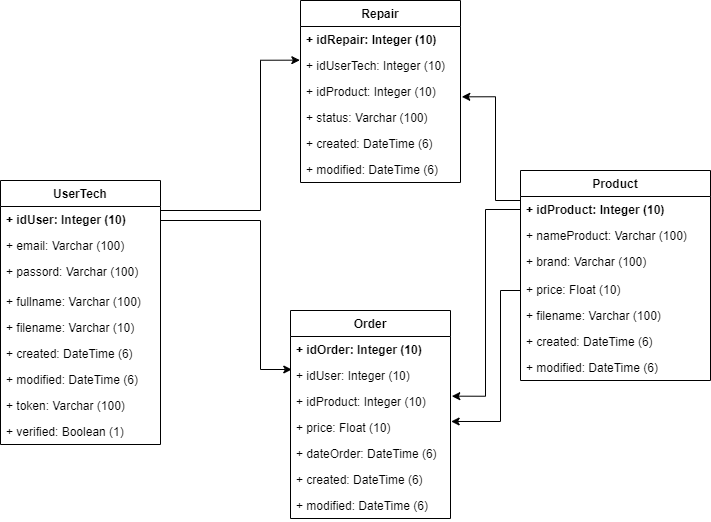

The diagram above was exported from draw.io. Its source (the exported page's mxGraphModel, read from the mxfile embedded in the PNG):
<mxGraphModel dx="948" dy="555" grid="1" gridSize="10" guides="1" tooltips="1" connect="1" arrows="1" fold="1" page="1" pageScale="1" pageWidth="827" pageHeight="1169" math="0" shadow="0">
  <root>
    <mxCell id="0" />
    <mxCell id="1" parent="0" />
    <mxCell id="NMLcOToUUJUVJf2VM0Eq-1" value="Repair" style="swimlane;fontStyle=1;align=center;verticalAlign=top;childLayout=stackLayout;horizontal=1;startSize=26;horizontalStack=0;resizeParent=1;resizeParentMax=0;resizeLast=0;collapsible=1;marginBottom=0;" vertex="1" parent="1">
      <mxGeometry x="390" y="40" width="160" height="182" as="geometry" />
    </mxCell>
    <mxCell id="NMLcOToUUJUVJf2VM0Eq-2" value="+ idRepair: Integer (10)" style="text;strokeColor=none;fillColor=none;align=left;verticalAlign=top;spacingLeft=4;spacingRight=4;overflow=hidden;rotatable=0;points=[[0,0.5],[1,0.5]];portConstraint=eastwest;fontStyle=1" vertex="1" parent="NMLcOToUUJUVJf2VM0Eq-1">
      <mxGeometry y="26" width="160" height="26" as="geometry" />
    </mxCell>
    <mxCell id="NMLcOToUUJUVJf2VM0Eq-17" value="+ idUserTech: Integer (10)" style="text;strokeColor=none;fillColor=none;align=left;verticalAlign=top;spacingLeft=4;spacingRight=4;overflow=hidden;rotatable=0;points=[[0,0.5],[1,0.5]];portConstraint=eastwest;" vertex="1" parent="NMLcOToUUJUVJf2VM0Eq-1">
      <mxGeometry y="52" width="160" height="26" as="geometry" />
    </mxCell>
    <mxCell id="NMLcOToUUJUVJf2VM0Eq-18" value="+ idProduct: Integer (10)" style="text;strokeColor=none;fillColor=none;align=left;verticalAlign=top;spacingLeft=4;spacingRight=4;overflow=hidden;rotatable=0;points=[[0,0.5],[1,0.5]];portConstraint=eastwest;" vertex="1" parent="NMLcOToUUJUVJf2VM0Eq-1">
      <mxGeometry y="78" width="160" height="26" as="geometry" />
    </mxCell>
    <mxCell id="NMLcOToUUJUVJf2VM0Eq-19" value="+ status: Varchar (100)" style="text;strokeColor=none;fillColor=none;align=left;verticalAlign=top;spacingLeft=4;spacingRight=4;overflow=hidden;rotatable=0;points=[[0,0.5],[1,0.5]];portConstraint=eastwest;" vertex="1" parent="NMLcOToUUJUVJf2VM0Eq-1">
      <mxGeometry y="104" width="160" height="26" as="geometry" />
    </mxCell>
    <mxCell id="NMLcOToUUJUVJf2VM0Eq-78" value="+ created: DateTime (6)" style="text;strokeColor=none;fillColor=none;align=left;verticalAlign=top;spacingLeft=4;spacingRight=4;overflow=hidden;rotatable=0;points=[[0,0.5],[1,0.5]];portConstraint=eastwest;" vertex="1" parent="NMLcOToUUJUVJf2VM0Eq-1">
      <mxGeometry y="130" width="160" height="26" as="geometry" />
    </mxCell>
    <mxCell id="NMLcOToUUJUVJf2VM0Eq-79" value="+ modified: DateTime (6)" style="text;strokeColor=none;fillColor=none;align=left;verticalAlign=top;spacingLeft=4;spacingRight=4;overflow=hidden;rotatable=0;points=[[0,0.5],[1,0.5]];portConstraint=eastwest;" vertex="1" parent="NMLcOToUUJUVJf2VM0Eq-1">
      <mxGeometry y="156" width="160" height="26" as="geometry" />
    </mxCell>
    <mxCell id="NMLcOToUUJUVJf2VM0Eq-5" value="UserTech" style="swimlane;fontStyle=1;align=center;verticalAlign=top;childLayout=stackLayout;horizontal=1;startSize=26;horizontalStack=0;resizeParent=1;resizeParentMax=0;resizeLast=0;collapsible=1;marginBottom=0;" vertex="1" parent="1">
      <mxGeometry x="90" y="220" width="160" height="264" as="geometry" />
    </mxCell>
    <mxCell id="NMLcOToUUJUVJf2VM0Eq-6" value="+ idUser: Integer (10)" style="text;strokeColor=none;fillColor=none;align=left;verticalAlign=top;spacingLeft=4;spacingRight=4;overflow=hidden;rotatable=0;points=[[0,0.5],[1,0.5]];portConstraint=eastwest;rounded=0;sketch=0;glass=0;shadow=0;fontStyle=1" vertex="1" parent="NMLcOToUUJUVJf2VM0Eq-5">
      <mxGeometry y="26" width="160" height="26" as="geometry" />
    </mxCell>
    <mxCell id="NMLcOToUUJUVJf2VM0Eq-22" value="+ email: Varchar (100)" style="text;strokeColor=none;fillColor=none;align=left;verticalAlign=top;spacingLeft=4;spacingRight=4;overflow=hidden;rotatable=0;points=[[0,0.5],[1,0.5]];portConstraint=eastwest;" vertex="1" parent="NMLcOToUUJUVJf2VM0Eq-5">
      <mxGeometry y="52" width="160" height="26" as="geometry" />
    </mxCell>
    <mxCell id="NMLcOToUUJUVJf2VM0Eq-23" value="+ passord: Varchar (100)" style="text;strokeColor=none;fillColor=none;align=left;verticalAlign=top;spacingLeft=4;spacingRight=4;overflow=hidden;rotatable=0;points=[[0,0.5],[1,0.5]];portConstraint=eastwest;" vertex="1" parent="NMLcOToUUJUVJf2VM0Eq-5">
      <mxGeometry y="78" width="160" height="30" as="geometry" />
    </mxCell>
    <mxCell id="NMLcOToUUJUVJf2VM0Eq-26" value="+ fullname: Varchar (100)" style="text;strokeColor=none;fillColor=none;align=left;verticalAlign=top;spacingLeft=4;spacingRight=4;overflow=hidden;rotatable=0;points=[[0,0.5],[1,0.5]];portConstraint=eastwest;" vertex="1" parent="NMLcOToUUJUVJf2VM0Eq-5">
      <mxGeometry y="108" width="160" height="26" as="geometry" />
    </mxCell>
    <mxCell id="NMLcOToUUJUVJf2VM0Eq-73" value="+ filename: Varchar (10)" style="text;strokeColor=none;fillColor=none;align=left;verticalAlign=top;spacingLeft=4;spacingRight=4;overflow=hidden;rotatable=0;points=[[0,0.5],[1,0.5]];portConstraint=eastwest;" vertex="1" parent="NMLcOToUUJUVJf2VM0Eq-5">
      <mxGeometry y="134" width="160" height="26" as="geometry" />
    </mxCell>
    <mxCell id="NMLcOToUUJUVJf2VM0Eq-25" value="+ created: DateTime (6)" style="text;strokeColor=none;fillColor=none;align=left;verticalAlign=top;spacingLeft=4;spacingRight=4;overflow=hidden;rotatable=0;points=[[0,0.5],[1,0.5]];portConstraint=eastwest;" vertex="1" parent="NMLcOToUUJUVJf2VM0Eq-5">
      <mxGeometry y="160" width="160" height="26" as="geometry" />
    </mxCell>
    <mxCell id="NMLcOToUUJUVJf2VM0Eq-24" value="+ modified: DateTime (6)" style="text;strokeColor=none;fillColor=none;align=left;verticalAlign=top;spacingLeft=4;spacingRight=4;overflow=hidden;rotatable=0;points=[[0,0.5],[1,0.5]];portConstraint=eastwest;" vertex="1" parent="NMLcOToUUJUVJf2VM0Eq-5">
      <mxGeometry y="186" width="160" height="26" as="geometry" />
    </mxCell>
    <mxCell id="NMLcOToUUJUVJf2VM0Eq-20" value="+ token: Varchar (100)" style="text;strokeColor=none;fillColor=none;align=left;verticalAlign=top;spacingLeft=4;spacingRight=4;overflow=hidden;rotatable=0;points=[[0,0.5],[1,0.5]];portConstraint=eastwest;" vertex="1" parent="NMLcOToUUJUVJf2VM0Eq-5">
      <mxGeometry y="212" width="160" height="26" as="geometry" />
    </mxCell>
    <mxCell id="NMLcOToUUJUVJf2VM0Eq-21" value="+ verified: Boolean (1)" style="text;strokeColor=none;fillColor=none;align=left;verticalAlign=top;spacingLeft=4;spacingRight=4;overflow=hidden;rotatable=0;points=[[0,0.5],[1,0.5]];portConstraint=eastwest;" vertex="1" parent="NMLcOToUUJUVJf2VM0Eq-5">
      <mxGeometry y="238" width="160" height="26" as="geometry" />
    </mxCell>
    <mxCell id="NMLcOToUUJUVJf2VM0Eq-9" value="Product" style="swimlane;fontStyle=1;align=center;verticalAlign=top;childLayout=stackLayout;horizontal=1;startSize=26;horizontalStack=0;resizeParent=1;resizeParentMax=0;resizeLast=0;collapsible=1;marginBottom=0;" vertex="1" parent="1">
      <mxGeometry x="610" y="210" width="190" height="210" as="geometry" />
    </mxCell>
    <mxCell id="NMLcOToUUJUVJf2VM0Eq-10" value="+ idProduct: Integer (10)" style="text;strokeColor=none;fillColor=none;align=left;verticalAlign=top;spacingLeft=4;spacingRight=4;overflow=hidden;rotatable=0;points=[[0,0.5],[1,0.5]];portConstraint=eastwest;fontStyle=1" vertex="1" parent="NMLcOToUUJUVJf2VM0Eq-9">
      <mxGeometry y="26" width="190" height="26" as="geometry" />
    </mxCell>
    <mxCell id="NMLcOToUUJUVJf2VM0Eq-68" value="+ nameProduct: Varchar (100)" style="text;strokeColor=none;fillColor=none;align=left;verticalAlign=top;spacingLeft=4;spacingRight=4;overflow=hidden;rotatable=0;points=[[0,0.5],[1,0.5]];portConstraint=eastwest;" vertex="1" parent="NMLcOToUUJUVJf2VM0Eq-9">
      <mxGeometry y="52" width="190" height="26" as="geometry" />
    </mxCell>
    <mxCell id="NMLcOToUUJUVJf2VM0Eq-70" value="+ brand: Varchar (100)" style="text;strokeColor=none;fillColor=none;align=left;verticalAlign=top;spacingLeft=4;spacingRight=4;overflow=hidden;rotatable=0;points=[[0,0.5],[1,0.5]];portConstraint=eastwest;" vertex="1" parent="NMLcOToUUJUVJf2VM0Eq-9">
      <mxGeometry y="78" width="190" height="28" as="geometry" />
    </mxCell>
    <mxCell id="NMLcOToUUJUVJf2VM0Eq-71" value="+ price: Float (10)" style="text;strokeColor=none;fillColor=none;align=left;verticalAlign=top;spacingLeft=4;spacingRight=4;overflow=hidden;rotatable=0;points=[[0,0.5],[1,0.5]];portConstraint=eastwest;" vertex="1" parent="NMLcOToUUJUVJf2VM0Eq-9">
      <mxGeometry y="106" width="190" height="26" as="geometry" />
    </mxCell>
    <mxCell id="NMLcOToUUJUVJf2VM0Eq-69" value="+ filename: Varchar (100)" style="text;strokeColor=none;fillColor=none;align=left;verticalAlign=top;spacingLeft=4;spacingRight=4;overflow=hidden;rotatable=0;points=[[0,0.5],[1,0.5]];portConstraint=eastwest;" vertex="1" parent="NMLcOToUUJUVJf2VM0Eq-9">
      <mxGeometry y="132" width="190" height="26" as="geometry" />
    </mxCell>
    <mxCell id="NMLcOToUUJUVJf2VM0Eq-74" value="+ created: DateTime (6)" style="text;strokeColor=none;fillColor=none;align=left;verticalAlign=top;spacingLeft=4;spacingRight=4;overflow=hidden;rotatable=0;points=[[0,0.5],[1,0.5]];portConstraint=eastwest;" vertex="1" parent="NMLcOToUUJUVJf2VM0Eq-9">
      <mxGeometry y="158" width="190" height="26" as="geometry" />
    </mxCell>
    <mxCell id="NMLcOToUUJUVJf2VM0Eq-75" value="+ modified: DateTime (6)" style="text;strokeColor=none;fillColor=none;align=left;verticalAlign=top;spacingLeft=4;spacingRight=4;overflow=hidden;rotatable=0;points=[[0,0.5],[1,0.5]];portConstraint=eastwest;" vertex="1" parent="NMLcOToUUJUVJf2VM0Eq-9">
      <mxGeometry y="184" width="190" height="26" as="geometry" />
    </mxCell>
    <mxCell id="NMLcOToUUJUVJf2VM0Eq-13" value="Order" style="swimlane;fontStyle=1;align=center;verticalAlign=top;childLayout=stackLayout;horizontal=1;startSize=26;horizontalStack=0;resizeParent=1;resizeParentMax=0;resizeLast=0;collapsible=1;marginBottom=0;" vertex="1" parent="1">
      <mxGeometry x="380" y="350" width="160" height="208" as="geometry" />
    </mxCell>
    <mxCell id="NMLcOToUUJUVJf2VM0Eq-14" value="+ idOrder: Integer (10)" style="text;strokeColor=none;fillColor=none;align=left;verticalAlign=top;spacingLeft=4;spacingRight=4;overflow=hidden;rotatable=0;points=[[0,0.5],[1,0.5]];portConstraint=eastwest;fontStyle=1" vertex="1" parent="NMLcOToUUJUVJf2VM0Eq-13">
      <mxGeometry y="26" width="160" height="26" as="geometry" />
    </mxCell>
    <mxCell id="NMLcOToUUJUVJf2VM0Eq-58" value="+ idUser: Integer (10)" style="text;strokeColor=none;fillColor=none;align=left;verticalAlign=top;spacingLeft=4;spacingRight=4;overflow=hidden;rotatable=0;points=[[0,0.5],[1,0.5]];portConstraint=eastwest;" vertex="1" parent="NMLcOToUUJUVJf2VM0Eq-13">
      <mxGeometry y="52" width="160" height="26" as="geometry" />
    </mxCell>
    <mxCell id="NMLcOToUUJUVJf2VM0Eq-61" value="+ idProduct: Integer (10)" style="text;strokeColor=none;fillColor=none;align=left;verticalAlign=top;spacingLeft=4;spacingRight=4;overflow=hidden;rotatable=0;points=[[0,0.5],[1,0.5]];portConstraint=eastwest;" vertex="1" parent="NMLcOToUUJUVJf2VM0Eq-13">
      <mxGeometry y="78" width="160" height="26" as="geometry" />
    </mxCell>
    <mxCell id="NMLcOToUUJUVJf2VM0Eq-60" value="+ price: Float (10)" style="text;strokeColor=none;fillColor=none;align=left;verticalAlign=top;spacingLeft=4;spacingRight=4;overflow=hidden;rotatable=0;points=[[0,0.5],[1,0.5]];portConstraint=eastwest;" vertex="1" parent="NMLcOToUUJUVJf2VM0Eq-13">
      <mxGeometry y="104" width="160" height="26" as="geometry" />
    </mxCell>
    <mxCell id="NMLcOToUUJUVJf2VM0Eq-59" value="+ dateOrder: DateTime (6)" style="text;strokeColor=none;fillColor=none;align=left;verticalAlign=top;spacingLeft=4;spacingRight=4;overflow=hidden;rotatable=0;points=[[0,0.5],[1,0.5]];portConstraint=eastwest;" vertex="1" parent="NMLcOToUUJUVJf2VM0Eq-13">
      <mxGeometry y="130" width="160" height="26" as="geometry" />
    </mxCell>
    <mxCell id="NMLcOToUUJUVJf2VM0Eq-76" value="+ created: DateTime (6)" style="text;strokeColor=none;fillColor=none;align=left;verticalAlign=top;spacingLeft=4;spacingRight=4;overflow=hidden;rotatable=0;points=[[0,0.5],[1,0.5]];portConstraint=eastwest;" vertex="1" parent="NMLcOToUUJUVJf2VM0Eq-13">
      <mxGeometry y="156" width="160" height="26" as="geometry" />
    </mxCell>
    <mxCell id="NMLcOToUUJUVJf2VM0Eq-77" value="+ modified: DateTime (6)" style="text;strokeColor=none;fillColor=none;align=left;verticalAlign=top;spacingLeft=4;spacingRight=4;overflow=hidden;rotatable=0;points=[[0,0.5],[1,0.5]];portConstraint=eastwest;" vertex="1" parent="NMLcOToUUJUVJf2VM0Eq-13">
      <mxGeometry y="182" width="160" height="26" as="geometry" />
    </mxCell>
    <mxCell id="NMLcOToUUJUVJf2VM0Eq-62" style="edgeStyle=orthogonalEdgeStyle;rounded=0;orthogonalLoop=1;jettySize=auto;html=1;entryX=1.008;entryY=0.705;entryDx=0;entryDy=0;entryPerimeter=0;" edge="1" parent="1" source="NMLcOToUUJUVJf2VM0Eq-10" target="NMLcOToUUJUVJf2VM0Eq-18">
      <mxGeometry relative="1" as="geometry">
        <Array as="points">
          <mxPoint x="585" y="240" />
          <mxPoint x="585" y="136" />
        </Array>
      </mxGeometry>
    </mxCell>
    <mxCell id="NMLcOToUUJUVJf2VM0Eq-63" style="edgeStyle=orthogonalEdgeStyle;rounded=0;orthogonalLoop=1;jettySize=auto;html=1;entryX=-0.004;entryY=0.295;entryDx=0;entryDy=0;entryPerimeter=0;" edge="1" parent="1" source="NMLcOToUUJUVJf2VM0Eq-6" target="NMLcOToUUJUVJf2VM0Eq-17">
      <mxGeometry relative="1" as="geometry">
        <Array as="points">
          <mxPoint x="350" y="250" />
          <mxPoint x="350" y="100" />
        </Array>
      </mxGeometry>
    </mxCell>
    <mxCell id="NMLcOToUUJUVJf2VM0Eq-64" style="edgeStyle=orthogonalEdgeStyle;rounded=0;orthogonalLoop=1;jettySize=auto;html=1;entryX=0.008;entryY=0.269;entryDx=0;entryDy=0;entryPerimeter=0;" edge="1" parent="1" source="NMLcOToUUJUVJf2VM0Eq-6" target="NMLcOToUUJUVJf2VM0Eq-58">
      <mxGeometry relative="1" as="geometry">
        <Array as="points">
          <mxPoint x="350" y="260" />
          <mxPoint x="350" y="409" />
        </Array>
      </mxGeometry>
    </mxCell>
    <mxCell id="NMLcOToUUJUVJf2VM0Eq-66" style="edgeStyle=orthogonalEdgeStyle;rounded=0;orthogonalLoop=1;jettySize=auto;html=1;entryX=1.008;entryY=0.295;entryDx=0;entryDy=0;entryPerimeter=0;" edge="1" parent="1" source="NMLcOToUUJUVJf2VM0Eq-10" target="NMLcOToUUJUVJf2VM0Eq-61">
      <mxGeometry relative="1" as="geometry" />
    </mxCell>
    <mxCell id="NMLcOToUUJUVJf2VM0Eq-72" style="edgeStyle=orthogonalEdgeStyle;rounded=0;orthogonalLoop=1;jettySize=auto;html=1;entryX=1.004;entryY=0.269;entryDx=0;entryDy=0;entryPerimeter=0;" edge="1" parent="1" source="NMLcOToUUJUVJf2VM0Eq-71" target="NMLcOToUUJUVJf2VM0Eq-60">
      <mxGeometry relative="1" as="geometry">
        <Array as="points">
          <mxPoint x="590" y="330" />
          <mxPoint x="590" y="461" />
        </Array>
      </mxGeometry>
    </mxCell>
  </root>
</mxGraphModel>